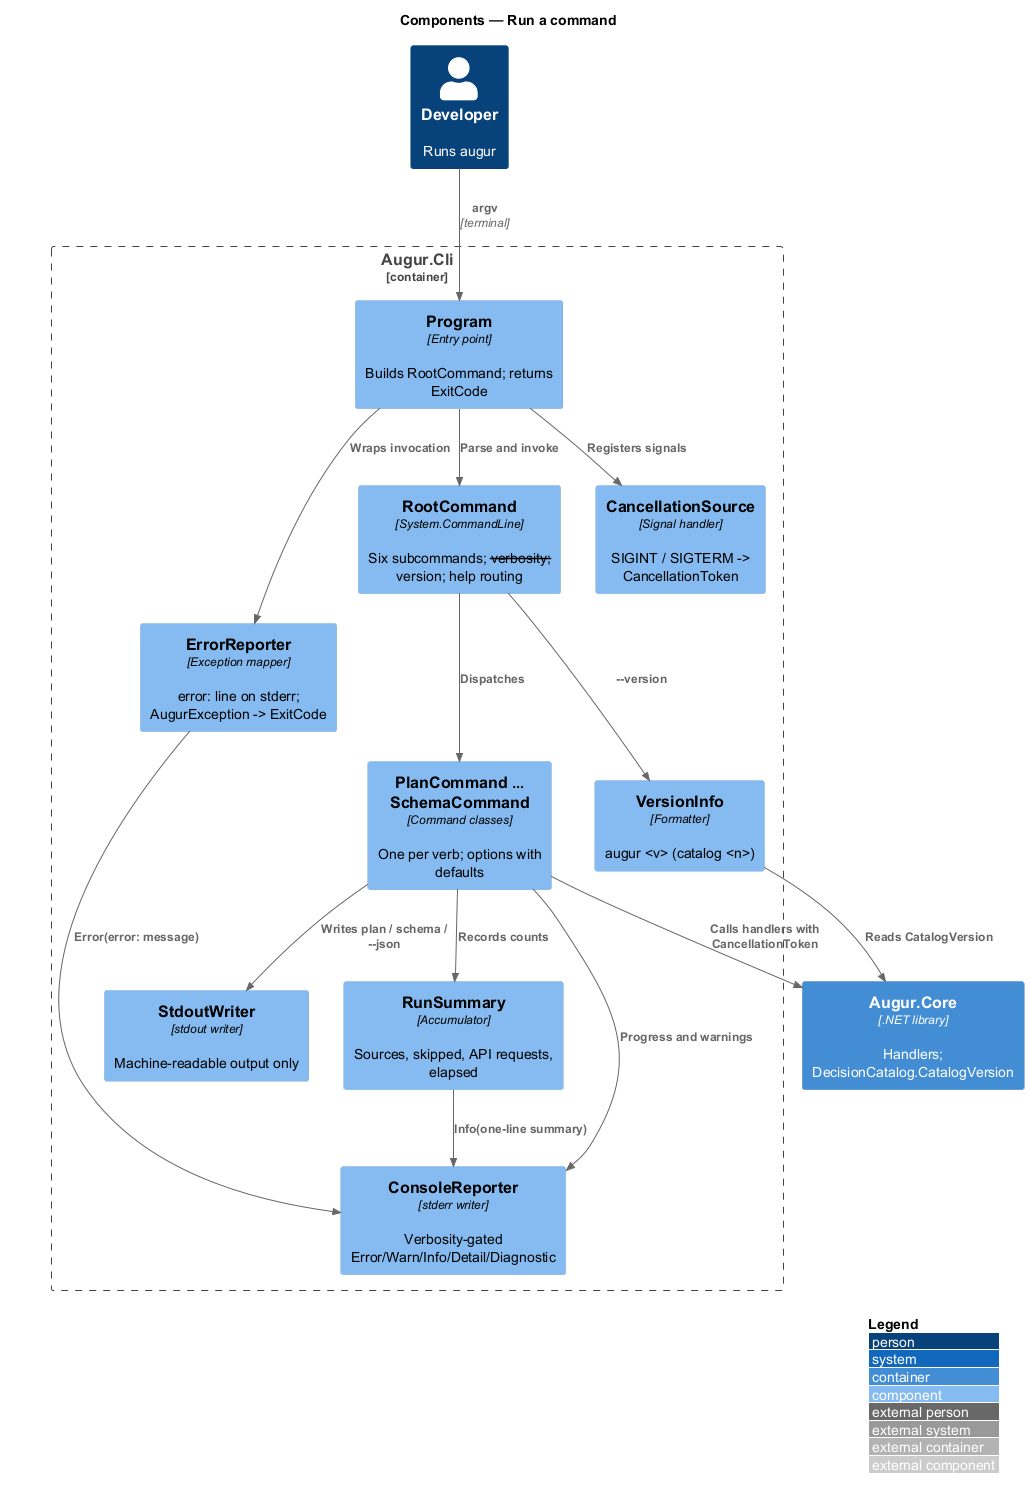

The diagram above was rendered by PlantUML. Its source (embedded in the PNG):
@startuml
!include <C4/C4_Component>
LAYOUT_WITH_LEGEND()
title Components — Run a command

Person(dev, "Developer", "Runs augur")
Container_Boundary(cli, "Augur.Cli") {
  Component(program, "Program", "Entry point", "Builds RootCommand; returns ExitCode")
  Component(root, "RootCommand", "System.CommandLine", "Six subcommands; --verbosity; --version; help routing")
  Component(cmds, "PlanCommand … SchemaCommand", "Command classes", "One per verb; options with defaults")
  Component(errors, "ErrorReporter", "Exception mapper", "error: line on stderr; AugurException -> ExitCode")
  Component(reporter, "ConsoleReporter", "stderr writer", "Verbosity-gated Error/Warn/Info/Detail/Diagnostic")
  Component(stdout, "StdoutWriter", "stdout writer", "Machine-readable output only")
  Component(summary, "RunSummary", "Accumulator", "Sources, skipped, API requests, elapsed")
  Component(version, "VersionInfo", "Formatter", "augur <v> (catalog <n>)")
  Component(cancel, "CancellationSource", "Signal handler", "SIGINT / SIGTERM -> CancellationToken")
}
Container(core, "Augur.Core", ".NET library", "Handlers; DecisionCatalog.CatalogVersion")

Rel(dev, program, "argv", "terminal")
Rel(program, root, "Parse and invoke")
Rel(program, cancel, "Registers signals")
Rel(root, cmds, "Dispatches")
Rel(root, version, "--version")
Rel(cmds, core, "Calls handlers with CancellationToken")
Rel(cmds, stdout, "Writes plan / schema / --json")
Rel(cmds, reporter, "Progress and warnings")
Rel(cmds, summary, "Records counts")
Rel(summary, reporter, "Info(one-line summary)")
Rel(errors, reporter, "Error(error: message)")
Rel(program, errors, "Wraps invocation")
Rel(version, core, "Reads CatalogVersion")
@enduml